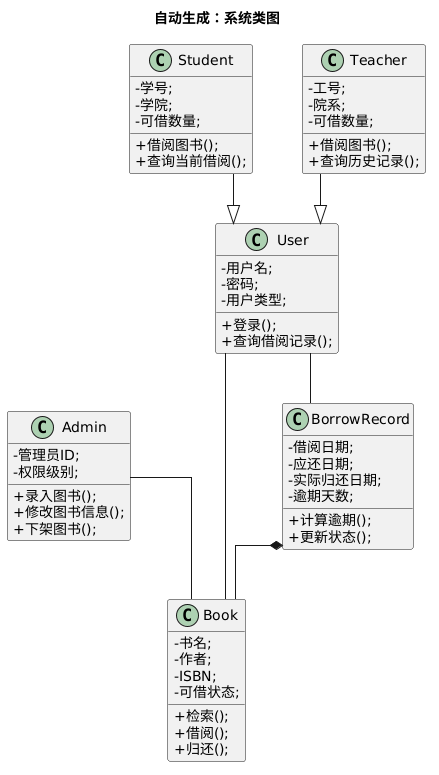

The diagram above was rendered by PlantUML. Its source (embedded in the PNG):
@startuml
title 自动生成：系统类图
skinparam classAttributeIconSize 0
skinparam linetype ortho
skinparam nodesep 50
skinparam ranksep 50

' ==========================================
' 1. 定义类及其属性与方法
' ==========================================

class "User" {
  ' 属性区 (默认设为 private: -)
  - 用户名;
  - 密码;
  - 用户类型;
  
  ' 方法区 (默认设为 public: +)
  + 登录();
  + 查询借阅记录();
}

class "Book" {
  ' 属性区 (默认设为 private: -)
  - 书名;
  - 作者;
  - ISBN;
  - 可借状态;
  
  ' 方法区 (默认设为 public: +)
  + 检索();
  + 借阅();
  + 归还();
}

class "BorrowRecord" {
  ' 属性区 (默认设为 private: -)
  - 借阅日期;
  - 应还日期;
  - 实际归还日期;
  - 逾期天数;
  
  ' 方法区 (默认设为 public: +)
  + 计算逾期();
  + 更新状态();
}

class "Admin" {
  ' 属性区 (默认设为 private: -)
  - 管理员ID;
  - 权限级别;
  
  ' 方法区 (默认设为 public: +)
  + 录入图书();
  + 修改图书信息();
  + 下架图书();
}

class "Student" {
  ' 属性区 (默认设为 private: -)
  - 学号;
  - 学院;
  - 可借数量;
  
  ' 方法区 (默认设为 public: +)
  + 借阅图书();
  + 查询当前借阅();
}

class "Teacher" {
  ' 属性区 (默认设为 private: -)
  - 工号;
  - 院系;
  - 可借数量;
  
  ' 方法区 (默认设为 public: +)
  + 借阅图书();
  + 查询历史记录();
}



' ==========================================
' 2. 定义类之间的关系
' ==========================================

' 2.1 Association (关联关系: --)

"User" -- "Book"

"User" -- "BorrowRecord"

"Admin" -- "Book"


' 2.2 Generalization (泛化/继承关系: --|>)
' 注意：PlantUML 中箭头指向父类，所以如果是 ["子类", "父类"]，用 --|>

"Student" --|> "User"

"Teacher" --|> "User"


' 2.3 Composition (组合关系: *--)
' 注意：强整体拥有部分，如果是 ["整体", "部分"]，用 *--

"BorrowRecord" *-- "Book"


' 2.4 Aggregation (聚合关系: o--)
' 注意：弱整体包含部分，如果是 ["整体", "部分"]，用 o--


' 2.5 Dependency (依赖关系: ..>)
' 注意：源类依赖目标类，如果是 ["源类", "目标类"]，用 ..>
@enduml